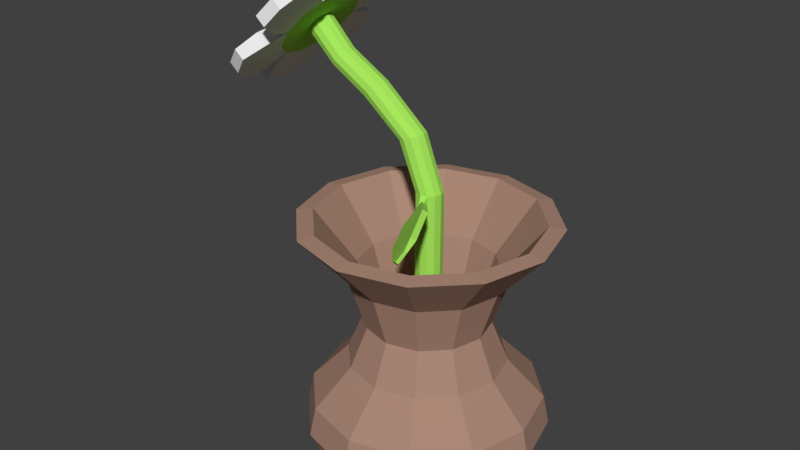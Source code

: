 # Source: Vase.blend  (saved by Blender 2.79.0; exported with 4.5.12 LTS)
import bpy
from mathutils import Matrix  # noqa: F401  (used for matrix-valued properties, if any)

bpy.ops.wm.read_factory_settings(use_empty=True)
scene = bpy.context.scene
scene.name = 'Scene'

# ---- collections
col_collection_1 = bpy.data.collections.new('Collection 1'); scene.collection.children.link(col_collection_1)

# ---- materials (node trees are filled in below, after node groups)
mat_material_001 = bpy.data.materials.new('Material.001')
mat_material_001.alpha_threshold = 0.0
mat_material_001.use_transparent_shadow = False
mat_material_001.diffuse_color = (0.3846, 0.8, 0.1079, 1.0)
mat_material_001.roughness = 0.5
mat_material_002 = bpy.data.materials.new('Material.002')
mat_material_002.alpha_threshold = 0.0
mat_material_002.use_transparent_shadow = False
mat_material_002.diffuse_color = (0.8, 0.5606, 0.0, 1.0)
mat_material_002.roughness = 0.5
mat_petals = bpy.data.materials.new('Petals')
mat_petals.alpha_threshold = 0.0
mat_petals.use_transparent_shadow = False
mat_petals.roughness = 0.5
mat_material = bpy.data.materials.new('Material')
mat_material.alpha_threshold = 0.0
mat_material.use_transparent_shadow = False
mat_material.diffuse_color = (0.402, 0.2416, 0.1808, 1.0)
mat_material.roughness = 0.5

# ---- material node trees

# ---- world
world_world = bpy.data.worlds.new('World'); scene.world = world_world
world_world.color = (0.05088, 0.05088, 0.05088)
world_world.use_sun_shadow = False
world_world.sun_shadow_jitter_overblur = 0.0
world_world.cycles.sampling_method = 'MANUAL'

# ---- meshes
me_cylinder_001 = bpy.data.meshes.new('Cylinder.001')
me_cylinder_001.from_pydata([(-2.795e-08, 0.06208, 0.1414), (-0.6009, 0.06208, 1.971), (0.03104, 0.05376, 0.1414), (-0.5806, 0.05376, 1.995), (0.05376, 0.03104, 0.1414), (-0.5658, 0.03104, 2.012), (0.06208, -1.332e-07, 0.1414), (-0.5604, -8.634e-08, 2.019), (0.05376, -0.03104, 0.1414), (-0.5658, -0.03104, 2.012), (0.03104, -0.05376, 0.1414), (-0.5806, -0.05376, 1.995), (-1.858e-08, -0.06208, 0.1414), (-0.6009, -0.06208, 1.971), (-0.03104, -0.05376, 0.1414), (-0.6211, -0.05376, 1.948), (-0.05376, -0.03104, 0.1414), (-0.636, -0.03104, 1.931), (-0.06208, -1.593e-07, 0.1414), (-0.6414, -1.125e-07, 1.924), (-0.05376, 0.03104, 0.1414), (-0.636, 0.03104, 1.931), (-0.03104, 0.05376, 0.1414), (-0.6211, 0.05376, 1.948), (-2.795e-08, 0.06208, 1.221), (0.03104, 0.05376, 1.221), (0.05376, 0.03104, 1.221), (0.06208, -1.332e-07, 1.221), (0.05376, -0.03104, 1.221), (0.03104, -0.05376, 1.221), (-1.858e-08, -0.06208, 1.221), (-0.03104, -0.05376, 1.221), (-0.05376, -0.03104, 1.221), (-0.06208, -1.593e-07, 1.221), (-0.05376, 0.03104, 1.221), (-0.03104, 0.05376, 1.221), (-2.795e-08, 0.06208, 1.357), (0.03104, 0.05376, 1.357), (0.05376, 0.03104, 1.357), (0.06208, -1.332e-07, 1.357), (0.05376, -0.03104, 1.357), (0.03104, -0.05376, 1.357), (-1.858e-08, -0.06208, 1.357), (-0.03104, -0.05376, 1.357), (-0.05376, -0.03104, 1.357), (-0.06208, -1.593e-07, 1.357), (-0.05376, 0.03104, 1.357), (-0.03104, 0.05376, 1.357), (-0.09174, 0.06208, 1.583), (-0.06274, 0.05376, 1.595), (-0.04151, 0.03104, 1.603), (-0.03374, -1.309e-07, 1.606), (-0.04151, -0.03104, 1.603), (-0.06274, -0.05376, 1.595), (-0.09174, -0.06208, 1.583), (-0.1207, -0.05376, 1.572), (-0.142, -0.03104, 1.564), (-0.1497, -1.57e-07, 1.561), (-0.142, 0.03104, 1.564), (-0.1207, 0.05376, 1.572), (-0.2923, 0.06208, 1.745), (-0.2696, 0.05376, 1.765), (-0.2531, 0.03104, 1.78), (-0.247, -1.213e-07, 1.786), (-0.2531, -0.03104, 1.78), (-0.2696, -0.05376, 1.765), (-0.2923, -0.06208, 1.745), (-0.3149, -0.05376, 1.724), (-0.3315, -0.03104, 1.709), (-0.3375, -1.474e-07, 1.703), (-0.3315, 0.03104, 1.709), (-0.3149, 0.05376, 1.724), (-0.4686, 0.06208, 1.845), (-0.4529, 0.05376, 1.869), (-0.4414, 0.03104, 1.886), (-0.4371, -1.026e-07, 1.893), (-0.4414, -0.03104, 1.886), (-0.4529, -0.05376, 1.869), (-0.4686, -0.06208, 1.845), (-0.4844, -0.05376, 1.821), (-0.4959, -0.03104, 1.803), (-0.5001, -1.288e-07, 1.797), (-0.4959, 0.03104, 1.803), (-0.4844, 0.05376, 1.821), (-0.6526, 0.1547, 2.026), (-0.6021, 0.134, 2.085), (-0.5652, 0.07736, 2.128), (-0.5517, -7.434e-08, 2.144), (-0.5652, -0.07736, 2.128), (-0.6021, -0.134, 2.085), (-0.6526, -0.1547, 2.026), (-0.7031, -0.134, 1.968), (-0.74, -0.07736, 1.925), (-0.7536, -1.395e-07, 1.909), (-0.74, 0.07736, 1.925), (-0.7031, 0.134, 1.968), (-0.5343, 0.1768, 2.049), (-0.6009, 0.2041, 1.971), (-0.4856, 0.1021, 2.105), (-0.4677, -6.333e-08, 2.126), (-0.4856, -0.1021, 2.105), (-0.5343, -0.1768, 2.049), (-0.6009, -0.2041, 1.971), (-0.6675, -0.1768, 1.894), (-0.7162, -0.1021, 1.837), (-0.7341, -1.493e-07, 1.817), (-0.7162, 0.1021, 1.837), (-0.6675, 0.1768, 1.894), (-0.578, 0.1768, 2.086), (-0.6446, 0.2041, 2.009), (-0.5292, 0.1021, 2.143), (-0.5114, -6.333e-08, 2.164), (-0.5292, -0.1021, 2.143), (-0.578, -0.1768, 2.086), (-0.6446, -0.2041, 2.009), (-0.7112, -0.1768, 1.932), (-0.7599, -0.1021, 1.875), (-0.7778, -1.493e-07, 1.854), (-0.7599, 0.1021, 1.875), (-0.7112, 0.1768, 1.932), (-0.3471, -1.229e-07, 2.266), (-0.365, 0.1021, 2.246), (-0.365, -0.1021, 2.246), (-0.3908, -1.229e-07, 2.304), (-0.4086, 0.1021, 2.283), (-0.4086, -0.1021, 2.283), (-0.4598, -0.3747, 2.135), (-0.411, -0.2999, 2.192), (-0.5264, -0.402, 2.058), (-0.5034, -0.3747, 2.173), (-0.4547, -0.2999, 2.23), (-0.57, -0.402, 2.096), (-0.7388, -0.3661, 1.811), (-0.6722, -0.3934, 1.889), (-0.7875, -0.2913, 1.755), (-0.7824, -0.3661, 1.849), (-0.7159, -0.3934, 1.926), (-0.8312, -0.2913, 1.792), (-0.866, -3.579e-07, 1.663), (-0.8482, -0.1021, 1.684), (-0.8482, 0.1021, 1.684), (-0.9097, -3.579e-07, 1.701), (-0.8919, -0.1021, 1.722), (-0.8919, 0.1021, 1.722), (-0.7392, 0.3673, 1.811), (-0.788, 0.2926, 1.754), (-0.6727, 0.3947, 1.888), (-0.7829, 0.3673, 1.848), (-0.8317, 0.2926, 1.792), (-0.7163, 0.3947, 1.926), (-0.4592, 0.3761, 2.136), (-0.5258, 0.4034, 2.059), (-0.4105, 0.3014, 2.193), (-0.5029, 0.3761, 2.174), (-0.5695, 0.4034, 2.096), (-0.4542, 0.3014, 2.23), (-0.4913, -0.279, 2.09), (-0.5716, -0.312, 1.996), (-0.544, -0.279, 2.135), (-0.4852, -0.1889, 2.203), (-0.6243, -0.312, 2.042), (-0.4325, -0.1889, 2.158), (-0.7, -0.2745, 1.848), (-0.7583, -0.1853, 1.78), (-0.7522, -0.2745, 1.893), (-0.6727, -0.3071, 1.985), (-0.8104, -0.1853, 1.825), (-0.6205, -0.3071, 1.94), (-0.4025, -9.295e-08, 2.195), (-0.4229, -0.117, 2.172), (-0.4525, -9.295e-08, 2.239), (-0.473, 0.117, 2.215), (-0.4229, 0.117, 2.172), (-0.473, -0.117, 2.215), (-0.492, 0.2792, 2.09), (-0.4348, 0.1916, 2.157), (-0.5432, 0.2792, 2.134), (-0.6213, 0.3112, 2.044), (-0.486, 0.1916, 2.201), (-0.5701, 0.3112, 2.0), (-0.8243, 0.1754, 1.817), (-0.7644, 0.1754, 1.765), (-0.666, 0.3155, 2.001), (-0.7574, 0.2779, 1.894), (-0.6974, 0.2779, 1.843), (-0.606, 0.3155, 1.949), (-0.7735, 0.1339, 1.757), (-0.8308, 0.1339, 1.806), (-0.797, -2.506e-07, 1.73), (-0.8543, -2.506e-07, 1.779), (-0.8308, -0.1339, 1.806), (-0.7735, -0.1339, 1.757), (0.02702, -0.07788, 1.248), (0.008433, -0.08286, 1.248), (0.02702, -0.07788, 1.33), (0.008433, -0.08286, 1.33), (0.02699, -0.1036, 1.277), (0.01048, -0.105, 1.287), (0.0473, -0.09182, 1.313), (0.03079, -0.09322, 1.323), (0.01515, -0.1581, 1.245), (-0.003627, -0.1696, 1.259), (0.08082, -0.1202, 1.361), (0.06204, -0.1317, 1.375), (0.06601, -0.2861, 1.209), (0.04723, -0.2976, 1.223), (0.1706, -0.2256, 1.394), (0.1519, -0.2371, 1.408), (0.1754, -0.4225, 1.242), (0.1566, -0.434, 1.257), (0.2397, -0.3854, 1.356), (0.2209, -0.3969, 1.37), (0.2172, -0.4651, 1.279), (0.2069, -0.4714, 1.287), (0.2473, -0.4477, 1.333), (0.237, -0.454, 1.34)], [], [(72, 1, 3, 73), (73, 3, 5, 74), (74, 5, 7, 75), (75, 7, 9, 76), (76, 9, 11, 77), (77, 11, 13, 78), (78, 13, 15, 79), (79, 15, 17, 80), (80, 17, 19, 81), (81, 19, 21, 82), (13, 11, 101, 102), (82, 21, 23, 83), (83, 23, 1, 72), (0, 2, 4, 6, 8, 10, 12, 14, 16, 18, 20, 22), (22, 35, 24, 0), (20, 34, 35, 22), (18, 33, 34, 20), (16, 32, 33, 18), (14, 31, 32, 16), (12, 30, 31, 14), (10, 29, 30, 12), (8, 28, 29, 10), (6, 27, 28, 8), (4, 26, 27, 6), (2, 25, 26, 4), (0, 24, 25, 2), (35, 47, 36, 24), (34, 46, 47, 35), (33, 45, 46, 34), (32, 44, 45, 33), (31, 43, 44, 32), (30, 42, 43, 31), (42, 30, 193, 195), (28, 40, 41, 29), (27, 39, 40, 28), (26, 38, 39, 27), (25, 37, 38, 26), (24, 36, 37, 25), (47, 59, 48, 36), (46, 58, 59, 47), (45, 57, 58, 46), (44, 56, 57, 45), (43, 55, 56, 44), (42, 54, 55, 43), (41, 53, 54, 42), (40, 52, 53, 41), (39, 51, 52, 40), (38, 50, 51, 39), (37, 49, 50, 38), (36, 48, 49, 37), (59, 71, 60, 48), (58, 70, 71, 59), (57, 69, 70, 58), (56, 68, 69, 57), (55, 67, 68, 56), (54, 66, 67, 55), (53, 65, 66, 54), (52, 64, 65, 53), (51, 63, 64, 52), (50, 62, 63, 51), (49, 61, 62, 50), (48, 60, 61, 49), (71, 83, 72, 60), (70, 82, 83, 71), (69, 81, 82, 70), (68, 80, 81, 69), (67, 79, 80, 68), (66, 78, 79, 67), (65, 77, 78, 66), (64, 76, 77, 65), (63, 75, 76, 64), (62, 74, 75, 63), (61, 73, 74, 62), (60, 72, 73, 61), (85, 84, 95, 94, 93, 92, 91, 90, 89, 88, 87, 86), (93, 94, 118, 117), (85, 86, 110, 108), (92, 93, 117, 116), (3, 1, 97, 96), (17, 15, 103, 104), (7, 5, 98, 99), (84, 85, 108, 109), (91, 92, 116, 115), (21, 19, 105, 106), (11, 9, 100, 101), (90, 91, 115, 114), (159, 158, 129, 130), (171, 170, 123, 124), (183, 182, 149, 147), (177, 176, 153, 154), (169, 168, 120, 122), (181, 180, 148, 145), (175, 174, 150, 152), (186, 188, 138, 140), (187, 186, 140, 143), (165, 164, 135, 136), (163, 162, 132, 134), (157, 156, 126, 128), (23, 21, 106, 107), (86, 87, 111, 110), (94, 95, 119, 118), (87, 88, 112, 111), (9, 7, 99, 100), (19, 17, 104, 105), (95, 84, 109, 119), (88, 89, 113, 112), (5, 3, 96, 98), (15, 13, 102, 103), (1, 23, 107, 97), (89, 90, 114, 113), (122, 120, 123, 125), (120, 121, 124, 123), (172, 171, 124, 121), (170, 173, 125, 123), (173, 169, 122, 125), (168, 172, 121, 120), (126, 127, 130, 129), (128, 126, 129, 131), (158, 160, 131, 129), (156, 161, 127, 126), (160, 157, 128, 131), (161, 159, 130, 127), (134, 132, 135, 137), (132, 133, 136, 135), (164, 166, 137, 135), (162, 167, 133, 132), (167, 165, 136, 133), (166, 163, 134, 137), (140, 138, 141, 143), (138, 139, 142, 141), (190, 189, 141, 142), (189, 187, 143, 141), (188, 191, 139, 138), (191, 190, 142, 139), (146, 144, 147, 149), (144, 145, 148, 147), (184, 181, 145, 144), (182, 185, 146, 149), (185, 184, 144, 146), (180, 183, 147, 148), (150, 151, 154, 153), (152, 150, 153, 155), (178, 175, 152, 155), (179, 177, 154, 151), (176, 178, 155, 153), (174, 179, 151, 150), (100, 112, 159, 161), (114, 102, 157, 160), (101, 100, 161, 156), (113, 114, 160, 158), (102, 101, 156, 157), (112, 113, 158, 159), (116, 104, 163, 166), (102, 114, 165, 167), (103, 102, 167, 162), (115, 116, 166, 164), (104, 103, 162, 163), (114, 115, 164, 165), (99, 98, 172, 168), (112, 100, 169, 173), (111, 112, 173, 170), (98, 110, 171, 172), (100, 99, 168, 169), (110, 111, 170, 171), (96, 97, 179, 174), (108, 110, 178, 176), (97, 109, 177, 179), (110, 98, 175, 178), (98, 96, 174, 175), (109, 108, 176, 177), (118, 119, 183, 180), (97, 107, 184, 185), (109, 97, 185, 182), (107, 106, 181, 184), (106, 118, 180, 181), (119, 109, 182, 183), (104, 116, 190, 191), (105, 104, 191, 188), (117, 118, 187, 189), (116, 117, 189, 190), (118, 106, 186, 187), (106, 105, 188, 186), (193, 192, 196, 197), (41, 42, 195, 194), (30, 29, 192, 193), (29, 41, 194, 192), (199, 197, 201, 203), (192, 194, 198, 196), (194, 195, 199, 198), (195, 193, 197, 199), (201, 200, 204, 205), (197, 196, 200, 201), (196, 198, 202, 200), (198, 199, 203, 202), (206, 207, 211, 210), (200, 202, 206, 204), (202, 203, 207, 206), (203, 201, 205, 207), (209, 208, 212, 213), (207, 205, 209, 211), (205, 204, 208, 209), (204, 206, 210, 208), (212, 214, 215, 213), (208, 210, 214, 212), (210, 211, 215, 214), (211, 209, 213, 215)])
me_cylinder_001.polygons.foreach_set('material_index', [0, 0, 0, 0, 0, 0, 0, 0, 0, 0, 0, 0, 0, 0, 0, 0, 0, 0, 0, 0, 0, 0, 0, 0, 0, 0, 0, 0, 0, 0, 0, 0, 0, 0, 0, 0, 0, 0, 0, 0, 0, 0, 0, 0, 0, 0, 0, 0, 0, 0, 0, 0, 0, 0, 0, 0, 0, 0, 0, 0, 0, 0, 0, 0, 0, 0, 0, 0, 0, 0, 0, 0, 0, 0, 1, 1, 1, 1, 0, 0, 0, 1, 1, 0, 0, 1, 2, 2, 2, 2, 2, 2, 2, 2, 2, 2, 2, 2, 0, 1, 1, 1, 0, 0, 1, 1, 0, 0, 0, 1, 2, 2, 2, 2, 2, 2, 2, 2, 2, 2, 2, 2, 2, 2, 2, 2, 2, 2, 2, 2, 2, 2, 2, 2, 2, 2, 2, 2, 2, 2, 2, 2, 2, 2, 2, 2, 2, 2, 2, 2, 2, 2, 2, 2, 2, 2, 2, 2, 2, 2, 2, 2, 2, 2, 2, 2, 2, 2, 2, 2, 2, 2, 2, 2, 2, 2, 2, 2, 2, 2, 2, 2, 0, 0, 0, 0, 0, 0, 0, 0, 0, 0, 0, 0, 0, 0, 0, 0, 0, 0, 0, 0, 0, 0, 0, 0])
me_cylinder_001.materials.append(mat_material_001)
me_cylinder_001.materials.append(mat_material_002)
me_cylinder_001.materials.append(mat_petals)
me_cylinder_001.use_remesh_preserve_volume = False
me_cylinder_001.use_remesh_preserve_attributes = False
me_cylinder_001.use_mirror_vertex_groups = False
me_cylinder_001.update()
me_cylinder = bpy.data.meshes.new('Cylinder')
me_cylinder.from_pydata([(-2.191e-08, 0.2648, 0.004781), (-1.46e-08, 0.5101, 1.233), (0.1324, 0.2293, 0.004781), (0.2551, 0.4418, 1.233), (0.2293, 0.1324, 0.004781), (0.4418, 0.2551, 1.233), (0.2648, -1.251e-07, 0.004781), (0.5101, -9.379e-08, 1.233), (0.2293, -0.1324, 0.004781), (0.4418, -0.2551, 1.233), (0.1324, -0.2293, 0.004781), (0.2551, -0.4418, 1.233), (1.807e-08, -0.2648, 0.004781), (6.243e-08, -0.5101, 1.233), (-0.1324, -0.2293, 0.004781), (-0.2551, -0.4418, 1.233), (-0.2293, -0.1324, 0.004781), (-0.4418, -0.2551, 1.233), (-0.2648, -2.366e-07, 0.004781), (-0.5101, -3.087e-07, 1.233), (-0.2293, 0.1324, 0.004781), (-0.4418, 0.2551, 1.233), (-0.1324, 0.2293, 0.004781), (-0.2551, 0.4418, 1.233), (-1.897e-08, 0.4161, 0.09358), (-1.871e-08, 0.4933, 0.2502), (-2.276e-08, 0.4449, 0.387), (-2.502e-08, 0.2889, 0.5662), (-2.7e-08, 0.2377, 0.7539), (0.1188, 0.2058, 0.7539), (0.1444, 0.2502, 0.5662), (0.2224, 0.3853, 0.387), (0.2466, 0.4272, 0.2502), (0.208, 0.3603, 0.09358), (0.2058, 0.1188, 0.7539), (0.2502, 0.1444, 0.5662), (0.3853, 0.2224, 0.387), (0.4272, 0.2466, 0.2502), (0.3603, 0.208, 0.09358), (0.2377, -1.24e-07, 0.7539), (0.2889, -1.167e-07, 0.5662), (0.4449, -9.998e-08, 0.387), (0.4933, -9.542e-08, 0.2502), (0.4161, -1.055e-07, 0.09358), (0.2058, -0.1188, 0.7539), (0.2502, -0.1444, 0.5662), (0.3853, -0.2224, 0.387), (0.4272, -0.2466, 0.2502), (0.3603, -0.208, 0.09358), (0.1188, -0.2058, 0.7539), (0.1444, -0.2502, 0.5662), (0.2224, -0.3853, 0.387), (0.2466, -0.4272, 0.2502), (0.208, -0.3603, 0.09358), (8.885e-09, -0.2377, 0.7539), (1.86e-08, -0.2889, 0.5662), (4.441e-08, -0.4449, 0.387), (5.577e-08, -0.4933, 0.2502), (4.386e-08, -0.4161, 0.09358), (-0.1188, -0.2058, 0.7539), (-0.1444, -0.2502, 0.5662), (-0.2224, -0.3853, 0.387), (-0.2466, -0.4272, 0.2502), (-0.208, -0.3603, 0.09358), (-0.2058, -0.1188, 0.7539), (-0.2502, -0.1444, 0.5662), (-0.3853, -0.2224, 0.387), (-0.4272, -0.2466, 0.2502), (-0.3603, -0.208, 0.09358), (-0.2377, -2.241e-07, 0.7539), (-0.2889, -2.384e-07, 0.5662), (-0.4449, -2.874e-07, 0.387), (-0.4933, -3.032e-07, 0.2502), (-0.4161, -2.807e-07, 0.09358), (-0.2058, 0.1188, 0.7539), (-0.2502, 0.1444, 0.5662), (-0.3853, 0.2224, 0.387), (-0.4272, 0.2466, 0.2502), (-0.3603, 0.208, 0.09358), (-0.1188, 0.2058, 0.7539), (-0.1444, 0.2502, 0.5662), (-0.2224, 0.3853, 0.387), (-0.2466, 0.4272, 0.2502), (-0.208, 0.3603, 0.09358), (-2.428e-08, 0.3203, 0.9933), (0.1601, 0.2773, 0.9933), (0.2773, 0.1601, 0.9933), (0.3203, -1.148e-07, 0.9933), (0.2773, -0.1601, 0.9933), (0.1601, -0.2773, 0.9933), (2.408e-08, -0.3203, 0.9933), (-0.1601, -0.2773, 0.9933), (-0.2773, -0.1601, 0.9933), (-0.3203, -2.497e-07, 0.9933), (-0.2773, 0.1601, 0.9933), (-0.1601, 0.2773, 0.9933), (-1.738e-08, 0.3036, -0.0204), (0.1518, 0.2629, -0.0204), (0.2925, 0.5065, 1.222), (-8.997e-09, 0.5849, 1.222), (-2.01e-08, 0.3672, 0.9799), (0.2478, 0.4291, 0.06945), (0.2629, 0.1518, -0.0204), (0.5065, 0.2925, 1.222), (0.4291, 0.2478, 0.06945), (0.3036, -1.231e-07, -0.0204), (0.5849, -8.715e-08, 1.222), (0.4955, -9.817e-08, 0.06945), (0.2629, -0.1518, -0.0204), (0.5065, -0.2925, 1.222), (0.4291, -0.2478, 0.06945), (0.1518, -0.2629, -0.0204), (0.2925, -0.5065, 1.222), (0.2478, -0.4291, 0.06945), (2.846e-08, -0.3036, -0.0204), (7.932e-08, -0.5849, 1.222), (6.265e-08, -0.4955, 0.06945), (-0.1518, -0.2629, -0.0204), (-0.2925, -0.5065, 1.222), (-0.2478, -0.4291, 0.06945), (-0.2629, -0.1518, -0.0204), (-0.5065, -0.2925, 1.222), (-0.4291, -0.2478, 0.06945), (-0.3036, -2.51e-07, -0.0204), (-0.5849, -3.335e-07, 1.222), (-0.4955, -3.069e-07, 0.06945), (-0.2629, 0.1518, -0.0204), (-0.5065, 0.2925, 1.222), (-0.4291, 0.2478, 0.06945), (-0.1518, 0.2629, -0.0204), (-0.2925, 0.5065, 1.222), (-0.2478, 0.4291, 0.06945), (-1.217e-08, 0.4955, 0.06945), (-1.475e-08, 0.5649, 0.2279), (-1.659e-08, 0.537, 0.3664), (-1.977e-08, 0.3662, 0.5477), (-2.202e-08, 0.2876, 0.7376), (0.1836, 0.318, 0.9799), (0.1438, 0.249, 0.7376), (0.1831, 0.3171, 0.5477), (0.2685, 0.465, 0.3664), (0.2824, 0.4892, 0.2279), (0.318, 0.1836, 0.9799), (0.249, 0.1438, 0.7376), (0.3171, 0.1831, 0.5477), (0.465, 0.2685, 0.3664), (0.4892, 0.2824, 0.2279), (0.3672, -1.112e-07, 0.9799), (0.2876, -1.203e-07, 0.7376), (0.3662, -1.092e-07, 0.5477), (0.537, -9.204e-08, 0.3664), (0.5649, -8.867e-08, 0.2279), (0.318, -0.1836, 0.9799), (0.249, -0.1438, 0.7376), (0.3171, -0.1831, 0.5477), (0.465, -0.2685, 0.3664), (0.4892, -0.2824, 0.2279), (0.1836, -0.318, 0.9799), (0.1438, -0.249, 0.7376), (0.1831, -0.3171, 0.5477), (0.2685, -0.465, 0.3664), (0.2824, -0.4892, 0.2279), (3.535e-08, -0.3672, 0.9799), (2.14e-08, -0.2876, 0.7376), (3.553e-08, -0.3662, 0.5477), (6.449e-08, -0.537, 0.3664), (7.055e-08, -0.5649, 0.2279), (-0.1836, -0.318, 0.9799), (-0.1438, -0.249, 0.7376), (-0.1831, -0.3171, 0.5477), (-0.2685, -0.465, 0.3664), (-0.2824, -0.4892, 0.2279), (-0.318, -0.1836, 0.9799), (-0.249, -0.1438, 0.7376), (-0.3171, -0.1831, 0.5477), (-0.465, -0.2685, 0.3664), (-0.4892, -0.2824, 0.2279), (-0.3672, -2.659e-07, 0.9799), (-0.2876, -2.414e-07, 0.7376), (-0.3662, -2.634e-07, 0.5477), (-0.537, -3.182e-07, 0.3664), (-0.5649, -3.266e-07, 0.2279), (-0.318, 0.1836, 0.9799), (-0.249, 0.1438, 0.7376), (-0.3171, 0.1831, 0.5477), (-0.465, 0.2685, 0.3664), (-0.4892, 0.2824, 0.2279), (-0.1836, 0.318, 0.9799), (-0.1438, 0.249, 0.7376), (-0.1831, 0.3171, 0.5477), (-0.2685, 0.465, 0.3664), (-0.2824, 0.4892, 0.2279)], [], [(84, 85, 3, 1), (85, 86, 5, 3), (86, 87, 7, 5), (87, 88, 9, 7), (88, 89, 11, 9), (89, 90, 13, 11), (90, 91, 15, 13), (91, 92, 17, 15), (92, 93, 19, 17), (93, 94, 21, 19), (100, 99, 98, 137), (94, 95, 23, 21), (95, 84, 1, 23), (0, 22, 20, 18, 16, 14, 12, 10, 8, 6, 4, 2), (22, 0, 24, 83), (83, 24, 25, 82), (82, 25, 26, 81), (81, 26, 27, 80), (80, 27, 28, 79), (20, 22, 83, 78), (78, 83, 82, 77), (77, 82, 81, 76), (76, 81, 80, 75), (75, 80, 79, 74), (18, 20, 78, 73), (73, 78, 77, 72), (72, 77, 76, 71), (71, 76, 75, 70), (70, 75, 74, 69), (16, 18, 73, 68), (68, 73, 72, 67), (67, 72, 71, 66), (66, 71, 70, 65), (65, 70, 69, 64), (14, 16, 68, 63), (63, 68, 67, 62), (62, 67, 66, 61), (61, 66, 65, 60), (60, 65, 64, 59), (12, 14, 63, 58), (58, 63, 62, 57), (57, 62, 61, 56), (56, 61, 60, 55), (55, 60, 59, 54), (10, 12, 58, 53), (53, 58, 57, 52), (52, 57, 56, 51), (51, 56, 55, 50), (50, 55, 54, 49), (8, 10, 53, 48), (48, 53, 52, 47), (47, 52, 51, 46), (46, 51, 50, 45), (45, 50, 49, 44), (6, 8, 48, 43), (43, 48, 47, 42), (42, 47, 46, 41), (41, 46, 45, 40), (40, 45, 44, 39), (4, 6, 43, 38), (38, 43, 42, 37), (37, 42, 41, 36), (36, 41, 40, 35), (35, 40, 39, 34), (2, 4, 38, 33), (33, 38, 37, 32), (32, 37, 36, 31), (31, 36, 35, 30), (30, 35, 34, 29), (0, 2, 33, 24), (24, 33, 32, 25), (25, 32, 31, 26), (26, 31, 30, 27), (27, 30, 29, 28), (79, 28, 84, 95), (74, 79, 95, 94), (69, 74, 94, 93), (64, 69, 93, 92), (59, 64, 92, 91), (54, 59, 91, 90), (49, 54, 90, 89), (44, 49, 89, 88), (39, 44, 88, 87), (34, 39, 87, 86), (29, 34, 86, 85), (28, 29, 85, 84), (137, 98, 103, 142), (142, 103, 106, 147), (147, 106, 109, 152), (152, 109, 112, 157), (157, 112, 115, 162), (162, 115, 118, 167), (167, 118, 121, 172), (172, 121, 124, 177), (177, 124, 127, 182), (182, 127, 130, 187), (187, 130, 99, 100), (96, 97, 102, 105, 108, 111, 114, 117, 120, 123, 126, 129), (129, 131, 132, 96), (131, 191, 133, 132), (191, 190, 134, 133), (190, 189, 135, 134), (189, 188, 136, 135), (126, 128, 131, 129), (128, 186, 191, 131), (186, 185, 190, 191), (185, 184, 189, 190), (184, 183, 188, 189), (123, 125, 128, 126), (125, 181, 186, 128), (181, 180, 185, 186), (180, 179, 184, 185), (179, 178, 183, 184), (120, 122, 125, 123), (122, 176, 181, 125), (176, 175, 180, 181), (175, 174, 179, 180), (174, 173, 178, 179), (117, 119, 122, 120), (119, 171, 176, 122), (171, 170, 175, 176), (170, 169, 174, 175), (169, 168, 173, 174), (114, 116, 119, 117), (116, 166, 171, 119), (166, 165, 170, 171), (165, 164, 169, 170), (164, 163, 168, 169), (111, 113, 116, 114), (113, 161, 166, 116), (161, 160, 165, 166), (160, 159, 164, 165), (159, 158, 163, 164), (108, 110, 113, 111), (110, 156, 161, 113), (156, 155, 160, 161), (155, 154, 159, 160), (154, 153, 158, 159), (105, 107, 110, 108), (107, 151, 156, 110), (151, 150, 155, 156), (150, 149, 154, 155), (149, 148, 153, 154), (102, 104, 107, 105), (104, 146, 151, 107), (146, 145, 150, 151), (145, 144, 149, 150), (144, 143, 148, 149), (97, 101, 104, 102), (101, 141, 146, 104), (141, 140, 145, 146), (140, 139, 144, 145), (139, 138, 143, 144), (96, 132, 101, 97), (132, 133, 141, 101), (133, 134, 140, 141), (134, 135, 139, 140), (135, 136, 138, 139), (188, 187, 100, 136), (183, 182, 187, 188), (178, 177, 182, 183), (173, 172, 177, 178), (168, 167, 172, 173), (163, 162, 167, 168), (158, 157, 162, 163), (153, 152, 157, 158), (148, 147, 152, 153), (143, 142, 147, 148), (138, 137, 142, 143), (136, 100, 137, 138), (13, 15, 118, 115), (11, 13, 115, 112), (9, 11, 112, 109), (7, 9, 109, 106), (23, 1, 99, 130), (1, 3, 98, 99), (5, 7, 106, 103), (21, 23, 130, 127), (3, 5, 103, 98), (19, 21, 127, 124), (17, 19, 124, 121), (15, 17, 121, 118)])
me_cylinder.materials.append(mat_material)
me_cylinder.use_remesh_preserve_volume = False
me_cylinder.use_remesh_preserve_attributes = False
me_cylinder.use_mirror_vertex_groups = False
me_cylinder.update()

# ---- objects
ob_cylinder_001 = bpy.data.objects.new('Cylinder.001', me_cylinder_001)
ob_cylinder = bpy.data.objects.new('Cylinder', me_cylinder)

# ---- transforms, parenting, visibility, modifiers, constraints
ob_cylinder_001.location = (0.0, 0.0, 0.0)
ob_cylinder_001.lineart.crease_threshold = 0.0
ob_cylinder.location = (0.0, 0.0, 0.0)
ob_cylinder.lineart.crease_threshold = 0.0

# ---- collection membership
col_collection_1.objects.link(ob_cylinder_001)
col_collection_1.objects.link(ob_cylinder)

# ---- scene / render settings (as saved in the file)
scene.frame_start = 1; scene.frame_end = 250; scene.frame_set(1)
scene.render.engine = 'BLENDER_EEVEE_NEXT'
scene.render.resolution_percentage = 50
scene.render.dither_intensity = 0.0
scene.cycles.use_denoising = False
scene.cycles.samples = 128
scene.cycles.sampling_pattern = 'TABULATED_SOBOL'
scene.cycles.use_adaptive_sampling = False
scene.cycles.use_light_tree = False
scene.cycles.blur_glossy = 0.0
scene.cycles.sample_clamp_indirect = 0.0
scene.view_settings.view_transform = 'Standard'
bpy.context.view_layer.update()

# ---- added for rendering (the .blend has no active camera and no usable light): camera, sun
cam_auto = bpy.data.cameras.new('AutoCamera')
cam_auto.lens = 50.0
cam_auto.sensor_width = 36.0
cam_auto.clip_end = 1000.0
ob_auto_camera = bpy.data.objects.new('AutoCamera', cam_auto)
scene.collection.objects.link(ob_auto_camera)
ob_auto_camera.location = (2.61397, -3.33164, 3.36283)
ob_auto_camera.rotation_euler = (1.09748, -7.21219e-08, 0.694738)
scene.camera = ob_auto_camera
light_auto_sun = bpy.data.lights.new('AutoSun', 'SUN')
light_auto_sun.energy = 3.0
light_auto_sun.angle = 0.0523599
ob_auto_sun = bpy.data.objects.new('AutoSun', light_auto_sun)
scene.collection.objects.link(ob_auto_sun)
ob_auto_sun.rotation_euler = (0.872665, 0.174533, 0.523599)
bpy.context.view_layer.update()
